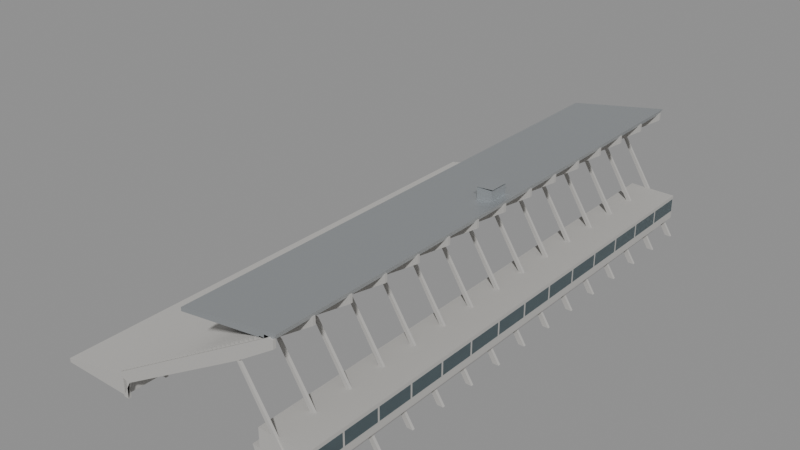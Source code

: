 # Source: trybuna_glowna_pelna.blend  (saved by Blender 5.2.44; exported with 4.5.12 LTS)
import bpy
from mathutils import Matrix  # noqa: F401  (used for matrix-valued properties, if any)

bpy.ops.wm.read_factory_settings(use_empty=True)
scene = bpy.context.scene
scene.name = 'Scene'

# ---- collections
col_lks_trybuna_glowna = bpy.data.collections.new('LKS_Trybuna_Glowna'); scene.collection.children.link(col_lks_trybuna_glowna)

# ---- materials (node trees are filled in below, after node groups)
mat_mat_concrete_brutalist = bpy.data.materials.new('Mat_Concrete_Brutalist')
mat_mat_glass_ribbon = bpy.data.materials.new('Mat_Glass_Ribbon')
mat_mat_corrugated_metal = bpy.data.materials.new('Mat_Corrugated_Metal')

# ---- material node trees
mat_mat_concrete_brutalist.use_nodes = True; mat_mat_concrete_brutalist.node_tree.nodes.clear()
_N = mat_mat_concrete_brutalist.node_tree.nodes; _L = mat_mat_concrete_brutalist.node_tree.links
n0 = _N.new('ShaderNodeBsdfPrincipled'); n0.name = 'Principled BSDF'; n0.location = (-200, 100)
n0.inputs[0].default_value = (0.48, 0.47, 0.45, 1.0)
n0.inputs[2].default_value = 0.85
n0.inputs[10].default_value = 0.005
n1 = _N.new('ShaderNodeOutputMaterial'); n1.name = 'Material Output'; n1.location = (200, 100)
_L.new(n0.outputs[0], n1.inputs[0])
n1.is_active_output = True
mat_mat_glass_ribbon.use_nodes = True; mat_mat_glass_ribbon.node_tree.nodes.clear()
_N = mat_mat_glass_ribbon.node_tree.nodes; _L = mat_mat_glass_ribbon.node_tree.links
n0 = _N.new('ShaderNodeBsdfPrincipled'); n0.name = 'Principled BSDF'; n0.location = (-200, 100)
n0.inputs[0].default_value = (0.15, 0.22, 0.25, 1.0)
n0.inputs[2].default_value = 0.15
n0.inputs[10].default_value = 0.005
n0.inputs[18].default_value = 0.7
n1 = _N.new('ShaderNodeOutputMaterial'); n1.name = 'Material Output'; n1.location = (200, 100)
_L.new(n0.outputs[0], n1.inputs[0])
n1.is_active_output = True
mat_mat_corrugated_metal.use_nodes = True; mat_mat_corrugated_metal.node_tree.nodes.clear()
_N = mat_mat_corrugated_metal.node_tree.nodes; _L = mat_mat_corrugated_metal.node_tree.links
n0 = _N.new('ShaderNodeBsdfPrincipled'); n0.name = 'Principled BSDF'; n0.location = (-200, 100)
n0.inputs[0].default_value = (0.55, 0.58, 0.6, 1.0)
n0.inputs[1].default_value = 0.8
n0.inputs[2].default_value = 0.45
n0.inputs[10].default_value = 0.005
n1 = _N.new('ShaderNodeOutputMaterial'); n1.name = 'Material Output'; n1.location = (200, 100)
_L.new(n0.outputs[0], n1.inputs[0])
n1.is_active_output = True

# ---- meshes
me_dzwigar_nosny_mesh = bpy.data.meshes.new('Dzwigar_Nosny_Mesh')
me_dzwigar_nosny_mesh.from_pydata([(5.0, -0.275, 4.0), (5.0, -0.275, 4.8), (40.5, -0.275, 26.0), (41.5, -0.275, 26.0), (41.5, -0.275, 24.5), (34.0, -0.275, 19.5), (7.0, -0.275, 3.5), (5.0, -0.275, 0.0), (6.2, -0.275, 0.0), (6.2, -0.275, 3.5), (5.0, 0.275, 4.0), (5.0, 0.275, 4.8), (40.5, 0.275, 26.0), (41.5, 0.275, 26.0), (41.5, 0.275, 24.5), (34.0, 0.275, 19.5), (7.0, 0.275, 3.5), (5.0, 0.275, 0.0), (6.2, 0.275, 0.0), (6.2, 0.275, 3.5), (33.5, -0.25, 19.8), (45.8, -0.25, 0.0), (47.0, -0.25, 0.0), (34.5, -0.25, 19.2), (33.5, 0.25, 19.8), (34.5, 0.25, 19.2), (47.0, 0.25, 0.0), (45.8, 0.25, 0.0), (33.5, -0.25, 19.8), (34.5, -0.25, 19.2), (34.5, 0.25, 19.2), (33.5, 0.25, 19.8), (34.5, -0.25, 19.2), (47.0, -0.25, 0.0), (47.0, 0.25, 0.0), (34.5, 0.25, 19.2), (45.8, -0.25, 0.0), (33.5, -0.25, 19.8), (33.5, 0.25, 19.8), (45.8, 0.25, 0.0), (47.0, -0.25, 0.0), (45.8, -0.25, 0.0), (45.8, 0.25, 0.0), (47.0, 0.25, 0.0)], [], [(0, 9, 8, 7, 6, 5, 4, 3, 2, 1), (10, 11, 12, 13, 14, 15, 16, 17, 18, 19), (2, 3, 13, 12), (9, 0, 10, 19), (6, 7, 17, 16), (3, 4, 14, 13), (0, 1, 11, 10), (7, 8, 18, 17), (4, 5, 15, 14), (1, 2, 12, 11), (8, 9, 19, 18), (5, 6, 16, 15), (20, 21, 22, 23), (24, 25, 26, 27), (28, 29, 30, 31), (32, 33, 34, 35), (36, 37, 38, 39), (40, 41, 42, 43)])
me_dzwigar_nosny_mesh.materials.append(mat_mat_concrete_brutalist)
me_dzwigar_nosny_mesh.materials.append(mat_mat_concrete_brutalist)
me_dzwigar_nosny_mesh.update()
me_widownia_gorna_mesh = bpy.data.meshes.new('Widownia_Gorna_Mesh')
me_widownia_gorna_mesh.from_pydata([(5.5, 0.0, 4.8), (5.5, 0.0, 5.406), (6.5, 0.0, 5.406), (6.5, 0.0, 6.011), (7.5, 0.0, 6.011), (7.5, 0.0, 6.617), (8.5, 0.0, 6.617), (8.5, 0.0, 7.223), (9.5, 0.0, 7.223), (9.5, 0.0, 7.829), (10.5, 0.0, 7.829), (10.5, 0.0, 8.434), (11.5, 0.0, 8.434), (11.5, 0.0, 9.04), (12.5, 0.0, 9.04), (12.5, 0.0, 9.646), (13.5, 0.0, 9.646), (13.5, 0.0, 10.25), (14.5, 0.0, 10.25), (14.5, 0.0, 10.86), (15.5, 0.0, 10.86), (15.5, 0.0, 11.46), (16.5, 0.0, 11.46), (16.5, 0.0, 12.07), (17.5, 0.0, 12.07), (17.5, 0.0, 12.67), (18.5, 0.0, 12.67), (18.5, 0.0, 13.28), (19.5, 0.0, 13.28), (19.5, 0.0, 13.89), (20.5, 0.0, 13.89), (20.5, 0.0, 14.49), (21.5, 0.0, 14.49), (21.5, 0.0, 15.1), (22.5, 0.0, 15.1), (22.5, 0.0, 15.7), (23.5, 0.0, 15.7), (23.5, 0.0, 16.31), (24.5, 0.0, 16.31), (24.5, 0.0, 16.91), (25.5, 0.0, 16.91), (25.5, 0.0, 17.52), (26.5, 0.0, 17.52), (26.5, 0.0, 18.13), (27.5, 0.0, 18.13), (27.5, 0.0, 18.73), (28.5, 0.0, 18.73), (28.5, 0.0, 19.34), (29.5, 0.0, 19.34), (29.5, 0.0, 19.94), (30.5, 0.0, 19.94), (30.5, 0.0, 20.55), (31.5, 0.0, 20.55), (31.5, 0.0, 21.15), (32.5, 0.0, 21.15), (32.5, 0.0, 21.76), (33.5, 0.0, 21.76), (33.5, 0.0, 22.37), (34.5, 0.0, 22.37), (34.5, 0.0, 22.97), (35.5, 0.0, 22.97), (35.5, 0.0, 23.58), (36.5, 0.0, 23.58), (36.5, 0.0, 24.18), (37.5, 0.0, 24.18), (37.5, 0.0, 24.79), (38.5, 0.0, 24.79), (38.5, 0.0, 25.39), (39.5, 0.0, 25.39), (39.5, 0.0, 26.0), (40.5, 0.0, 26.0), (40.5, 0.0, 25.8), (5.5, 0.0, 4.6), (5.5, 7.714, 4.8), (5.5, 7.714, 5.406), (6.5, 7.714, 5.406), (6.5, 7.714, 6.011), (7.5, 7.714, 6.011), (7.5, 7.714, 6.617), (8.5, 7.714, 6.617), (8.5, 7.714, 7.223), (9.5, 7.714, 7.223), (9.5, 7.714, 7.829), (10.5, 7.714, 7.829), (10.5, 7.714, 8.434), (11.5, 7.714, 8.434), (11.5, 7.714, 9.04), (12.5, 7.714, 9.04), (12.5, 7.714, 9.646), (13.5, 7.714, 9.646), (13.5, 7.714, 10.25), (14.5, 7.714, 10.25), (14.5, 7.714, 10.86), (15.5, 7.714, 10.86), (15.5, 7.714, 11.46), (16.5, 7.714, 11.46), (16.5, 7.714, 12.07), (17.5, 7.714, 12.07), (17.5, 7.714, 12.67), (18.5, 7.714, 12.67), (18.5, 7.714, 13.28), (19.5, 7.714, 13.28), (19.5, 7.714, 13.89), (20.5, 7.714, 13.89), (20.5, 7.714, 14.49), (21.5, 7.714, 14.49), (21.5, 7.714, 15.1), (22.5, 7.714, 15.1), (22.5, 7.714, 15.7), (23.5, 7.714, 15.7), (23.5, 7.714, 16.31), (24.5, 7.714, 16.31), (24.5, 7.714, 16.91), (25.5, 7.714, 16.91), (25.5, 7.714, 17.52), (26.5, 7.714, 17.52), (26.5, 7.714, 18.13), (27.5, 7.714, 18.13), (27.5, 7.714, 18.73), (28.5, 7.714, 18.73), (28.5, 7.714, 19.34), (29.5, 7.714, 19.34), (29.5, 7.714, 19.94), (30.5, 7.714, 19.94), (30.5, 7.714, 20.55), (31.5, 7.714, 20.55), (31.5, 7.714, 21.15), (32.5, 7.714, 21.15), (32.5, 7.714, 21.76), (33.5, 7.714, 21.76), (33.5, 7.714, 22.37), (34.5, 7.714, 22.37), (34.5, 7.714, 22.97), (35.5, 7.714, 22.97), (35.5, 7.714, 23.58), (36.5, 7.714, 23.58), (36.5, 7.714, 24.18), (37.5, 7.714, 24.18), (37.5, 7.714, 24.79), (38.5, 7.714, 24.79), (38.5, 7.714, 25.39), (39.5, 7.714, 25.39), (39.5, 7.714, 26.0), (40.5, 7.714, 26.0), (40.5, 7.714, 25.8), (5.5, 7.714, 4.6)], [], [(0, 72, 71, 70, 69, 68, 67, 66, 65, 64, 63, 62, 61, 60, 59, 58, 57, 56, 55, 54, 53, 52, 51, 50, 49, 48, 47, 46, 45, 44, 43, 42, 41, 40, 39, 38, 37, 36, 35, 34, 33, 32, 31, 30, 29, 28, 27, 26, 25, 24, 23, 22, 21, 20, 19, 18, 17, 16, 15, 14, 13, 12, 11, 10, 9, 8, 7, 6, 5, 4, 3, 2, 1), (73, 74, 75, 76, 77, 78, 79, 80, 81, 82, 83, 84, 85, 86, 87, 88, 89, 90, 91, 92, 93, 94, 95, 96, 97, 98, 99, 100, 101, 102, 103, 104, 105, 106, 107, 108, 109, 110, 111, 112, 113, 114, 115, 116, 117, 118, 119, 120, 121, 122, 123, 124, 125, 126, 127, 128, 129, 130, 131, 132, 133, 134, 135, 136, 137, 138, 139, 140, 141, 142, 143, 144, 145), (48, 49, 122, 121), (22, 23, 96, 95), (49, 50, 123, 122), (23, 24, 97, 96), (50, 51, 124, 123), (24, 25, 98, 97), (51, 52, 125, 124), (25, 26, 99, 98), (72, 0, 73, 145), (52, 53, 126, 125), (26, 27, 100, 99), (0, 1, 74, 73), (53, 54, 127, 126), (27, 28, 101, 100), (1, 2, 75, 74), (54, 55, 128, 127), (28, 29, 102, 101), (2, 3, 76, 75), (55, 56, 129, 128), (29, 30, 103, 102), (3, 4, 77, 76), (56, 57, 130, 129), (30, 31, 104, 103), (4, 5, 78, 77), (57, 58, 131, 130), (31, 32, 105, 104), (5, 6, 79, 78), (58, 59, 132, 131), (32, 33, 106, 105), (6, 7, 80, 79), (59, 60, 133, 132), (33, 34, 107, 106), (7, 8, 81, 80), (60, 61, 134, 133), (34, 35, 108, 107), (8, 9, 82, 81), (61, 62, 135, 134), (35, 36, 109, 108), (9, 10, 83, 82), (62, 63, 136, 135), (36, 37, 110, 109), (10, 11, 84, 83), (63, 64, 137, 136), (37, 38, 111, 110), (11, 12, 85, 84), (64, 65, 138, 137), (38, 39, 112, 111), (12, 13, 86, 85), (65, 66, 139, 138), (39, 40, 113, 112), (13, 14, 87, 86), (66, 67, 140, 139), (40, 41, 114, 113), (14, 15, 88, 87), (67, 68, 141, 140), (41, 42, 115, 114), (15, 16, 89, 88), (68, 69, 142, 141), (42, 43, 116, 115), (16, 17, 90, 89), (69, 70, 143, 142), (43, 44, 117, 116), (17, 18, 91, 90), (70, 71, 144, 143), (44, 45, 118, 117), (18, 19, 92, 91), (71, 72, 145, 144), (45, 46, 119, 118), (19, 20, 93, 92), (46, 47, 120, 119), (20, 21, 94, 93), (47, 48, 121, 120), (21, 22, 95, 94)])
me_widownia_gorna_mesh.materials.append(mat_mat_concrete_brutalist)
me_widownia_gorna_mesh.update()
me_widownia_dolna_mesh = bpy.data.meshes.new('Widownia_Dolna_Mesh')
me_widownia_dolna_mesh.from_pydata([(-10.0, 0.0, 0.6), (-10.0, 0.0, 0.8267), (-9.0, 0.0, 0.8267), (-9.0, 0.0, 1.053), (-8.0, 0.0, 1.053), (-8.0, 0.0, 1.28), (-7.0, 0.0, 1.28), (-7.0, 0.0, 1.507), (-6.0, 0.0, 1.507), (-6.0, 0.0, 1.733), (-5.0, 0.0, 1.733), (-5.0, 0.0, 1.96), (-4.0, 0.0, 1.96), (-4.0, 0.0, 2.187), (-3.0, 0.0, 2.187), (-3.0, 0.0, 2.413), (-2.0, 0.0, 2.413), (-2.0, 0.0, 2.64), (-1.0, 0.0, 2.64), (-1.0, 0.0, 2.867), (0.0, 0.0, 2.867), (0.0, 0.0, 3.093), (1.0, 0.0, 3.093), (1.0, 0.0, 3.32), (2.0, 0.0, 3.32), (2.0, 0.0, 3.547), (3.0, 0.0, 3.547), (3.0, 0.0, 3.773), (4.0, 0.0, 3.773), (4.0, 0.0, 4.0), (5.0, 0.0, 4.0), (5.0, 0.0, 0.0), (-10.0, 0.0, 0.0), (-10.0, 7.714, 0.6), (-10.0, 7.714, 0.8267), (-9.0, 7.714, 0.8267), (-9.0, 7.714, 1.053), (-8.0, 7.714, 1.053), (-8.0, 7.714, 1.28), (-7.0, 7.714, 1.28), (-7.0, 7.714, 1.507), (-6.0, 7.714, 1.507), (-6.0, 7.714, 1.733), (-5.0, 7.714, 1.733), (-5.0, 7.714, 1.96), (-4.0, 7.714, 1.96), (-4.0, 7.714, 2.187), (-3.0, 7.714, 2.187), (-3.0, 7.714, 2.413), (-2.0, 7.714, 2.413), (-2.0, 7.714, 2.64), (-1.0, 7.714, 2.64), (-1.0, 7.714, 2.867), (0.0, 7.714, 2.867), (0.0, 7.714, 3.093), (1.0, 7.714, 3.093), (1.0, 7.714, 3.32), (2.0, 7.714, 3.32), (2.0, 7.714, 3.547), (3.0, 7.714, 3.547), (3.0, 7.714, 3.773), (4.0, 7.714, 3.773), (4.0, 7.714, 4.0), (5.0, 7.714, 4.0), (5.0, 7.714, 0.0), (-10.0, 7.714, 0.0)], [], [(0, 32, 31, 30, 29, 28, 27, 26, 25, 24, 23, 22, 21, 20, 19, 18, 17, 16, 15, 14, 13, 12, 11, 10, 9, 8, 7, 6, 5, 4, 3, 2, 1), (33, 34, 35, 36, 37, 38, 39, 40, 41, 42, 43, 44, 45, 46, 47, 48, 49, 50, 51, 52, 53, 54, 55, 56, 57, 58, 59, 60, 61, 62, 63, 64, 65), (28, 29, 62, 61), (15, 16, 49, 48), (2, 3, 36, 35), (29, 30, 63, 62), (16, 17, 50, 49), (3, 4, 37, 36), (30, 31, 64, 63), (17, 18, 51, 50), (4, 5, 38, 37), (31, 32, 65, 64), (18, 19, 52, 51), (5, 6, 39, 38), (19, 20, 53, 52), (6, 7, 40, 39), (20, 21, 54, 53), (7, 8, 41, 40), (21, 22, 55, 54), (8, 9, 42, 41), (22, 23, 56, 55), (9, 10, 43, 42), (23, 24, 57, 56), (10, 11, 44, 43), (24, 25, 58, 57), (11, 12, 45, 44), (25, 26, 59, 58), (12, 13, 46, 45), (32, 0, 33, 65), (26, 27, 60, 59), (13, 14, 47, 46), (0, 1, 34, 33), (27, 28, 61, 60), (14, 15, 48, 47), (1, 2, 35, 34)])
me_widownia_dolna_mesh.materials.append(mat_mat_concrete_brutalist)
me_widownia_dolna_mesh.update()
me_pawilon_hala_modul_mesh = bpy.data.meshes.new('Pawilon_Hala_Modul_Mesh')
me_pawilon_hala_modul_mesh.from_pydata([(36.0, 0.0, 4.2), (35.5, 0.0, 5.5), (37.0, 0.0, 5.5), (37.0, 0.0, 9.2), (46.5, 0.0, 9.2), (46.5, 0.0, 4.2), (43.0, 0.0, 4.2), (43.0, 0.0, 0.0), (39.0, 0.0, 0.0), (39.0, 0.0, 4.2), (36.0, 7.714, 4.2), (35.5, 7.714, 5.5), (37.0, 7.714, 5.5), (37.0, 7.714, 9.2), (46.5, 7.714, 9.2), (46.5, 7.714, 4.2), (43.0, 7.714, 4.2), (43.0, 7.714, 0.0), (39.0, 7.714, 0.0), (39.0, 7.714, 4.2)], [], [(0, 9, 8, 7, 6, 5, 4, 3, 2, 1), (10, 11, 12, 13, 14, 15, 16, 17, 18, 19), (3, 4, 14, 13), (0, 1, 11, 10), (7, 8, 18, 17), (4, 5, 15, 14), (1, 2, 12, 11), (8, 9, 19, 18), (5, 6, 16, 15), (2, 3, 13, 12), (9, 0, 10, 19), (6, 7, 17, 16)])
me_pawilon_hala_modul_mesh.materials.append(mat_mat_concrete_brutalist)
me_pawilon_hala_modul_mesh.update()
me_okna_al_unii_mesh = bpy.data.meshes.new('Okna_Al_Unii_Mesh')
me_okna_al_unii_mesh.from_pydata([(46.52, 0.2, 5.8), (46.52, 7.514, 5.8), (46.52, 7.514, 8.5), (46.52, 0.2, 8.5)], [], [(0, 1, 2, 3)])
me_okna_al_unii_mesh.materials.append(mat_mat_glass_ribbon)
me_okna_al_unii_mesh.update()
me_dach_wspornikowy_mesh = bpy.data.meshes.new('Dach_Wspornikowy_Mesh')
me_dach_wspornikowy_mesh.from_pydata([(42.0, 0.0, 27.0), (22.0, 0.0, 23.5), (22.0, 0.0, 22.8), (41.0, 0.0, 25.5), (42.0, 7.714, 27.0), (22.0, 7.714, 23.5), (22.0, 7.714, 22.8), (41.0, 7.714, 25.5)], [], [(0, 3, 2, 1), (4, 5, 6, 7), (2, 3, 7, 6), (0, 1, 5, 4), (1, 2, 6, 5), (3, 0, 4, 7)])
me_dach_wspornikowy_mesh.materials.append(mat_mat_corrugated_metal)
me_dach_wspornikowy_mesh.update()
me_stanowisko_spikerskie_kurnik_mesh = bpy.data.meshes.new('Stanowisko_Spikerskie_Kurnik_Mesh')
me_stanowisko_spikerskie_kurnik_mesh.from_pydata([(37.0, 52.0, 26.0), (37.0, 52.0, 28.6), (37.0, 56.0, 26.0), (37.0, 56.0, 28.6), (40.0, 52.0, 26.0), (40.0, 52.0, 28.6), (40.0, 56.0, 26.0), (40.0, 56.0, 28.6), (36.6, 51.7, 28.7), (40.4, 51.7, 29.0), (40.4, 56.3, 29.0), (36.6, 56.3, 28.7)], [], [(0, 1, 3, 2), (2, 3, 7, 6), (6, 7, 5, 4), (4, 5, 1, 0), (2, 6, 4, 0), (7, 3, 1, 5), (8, 9, 10, 11)])
me_stanowisko_spikerskie_kurnik_mesh.materials.append(mat_mat_corrugated_metal)
me_stanowisko_spikerskie_kurnik_mesh.update()

# ---- objects
ob_dzwigar_i_odciag_modul = bpy.data.objects.new('Dzwigar_i_Odciag_Modul', me_dzwigar_nosny_mesh)
ob_widownia_gorna_modul = bpy.data.objects.new('Widownia_Gorna_Modul', me_widownia_gorna_mesh)
ob_widownia_dolna_modul = bpy.data.objects.new('Widownia_Dolna_Modul', me_widownia_dolna_mesh)
ob_pawilon_zaplecze_modul = bpy.data.objects.new('Pawilon_Zaplecze_Modul', me_pawilon_hala_modul_mesh)
ob_okna_al_unii_modul = bpy.data.objects.new('Okna_Al_Unii_Modul', me_okna_al_unii_mesh)
ob_dach_wspornikowy_modul = bpy.data.objects.new('Dach_Wspornikowy_Modul', me_dach_wspornikowy_mesh)
ob_dzwigar_zamykajacy_os15 = bpy.data.objects.new('Dzwigar_Zamykajacy_Os15', me_dzwigar_nosny_mesh)
ob_stanowisko_spikerskie_kurnik = bpy.data.objects.new('Stanowisko_Spikerskie_Kurnik', me_stanowisko_spikerskie_kurnik_mesh)

# ---- transforms, parenting, visibility, modifiers, constraints
ob_dzwigar_i_odciag_modul.location = (0.0, 0.0, 0.0)
_m = ob_dzwigar_i_odciag_modul.modifiers.new('Array_14_Przensel', 'ARRAY')
_m.count = 14
_m.use_constant_offset = True
_m.constant_offset_displace = (0.0, 7.714, 0.0)
_m.use_relative_offset = False
ob_widownia_gorna_modul.location = (0.0, 0.0, 0.0)
_m = ob_widownia_gorna_modul.modifiers.new('Array_14_Przensel', 'ARRAY')
_m.count = 14
_m.use_constant_offset = True
_m.constant_offset_displace = (0.0, 7.714, 0.0)
_m.use_relative_offset = False
ob_widownia_dolna_modul.location = (0.0, 0.0, 0.0)
_m = ob_widownia_dolna_modul.modifiers.new('Array_14_Przensel', 'ARRAY')
_m.count = 14
_m.use_constant_offset = True
_m.constant_offset_displace = (0.0, 7.714, 0.0)
_m.use_relative_offset = False
ob_pawilon_zaplecze_modul.location = (0.0, 0.0, 0.0)
_m = ob_pawilon_zaplecze_modul.modifiers.new('Array_14_Przensel', 'ARRAY')
_m.count = 14
_m.use_constant_offset = True
_m.constant_offset_displace = (0.0, 7.714, 0.0)
_m.use_relative_offset = False
ob_okna_al_unii_modul.location = (0.0, 0.0, 0.0)
_m = ob_okna_al_unii_modul.modifiers.new('Array_14_Przensel', 'ARRAY')
_m.count = 14
_m.use_constant_offset = True
_m.constant_offset_displace = (0.0, 7.714, 0.0)
_m.use_relative_offset = False
ob_dach_wspornikowy_modul.location = (0.0, 0.0, 0.0)
_m = ob_dach_wspornikowy_modul.modifiers.new('Array_14_Przensel', 'ARRAY')
_m.count = 14
_m.use_constant_offset = True
_m.constant_offset_displace = (0.0, 7.714, 0.0)
_m.use_relative_offset = False
ob_dzwigar_zamykajacy_os15.location = (0.0, 108.0, 0.0)
ob_stanowisko_spikerskie_kurnik.location = (0.0, 0.0, 0.0)

# ---- collection membership
col_lks_trybuna_glowna.objects.link(ob_dzwigar_i_odciag_modul)
col_lks_trybuna_glowna.objects.link(ob_widownia_gorna_modul)
col_lks_trybuna_glowna.objects.link(ob_widownia_dolna_modul)
col_lks_trybuna_glowna.objects.link(ob_pawilon_zaplecze_modul)
col_lks_trybuna_glowna.objects.link(ob_okna_al_unii_modul)
col_lks_trybuna_glowna.objects.link(ob_dach_wspornikowy_modul)
col_lks_trybuna_glowna.objects.link(ob_dzwigar_zamykajacy_os15)
col_lks_trybuna_glowna.objects.link(ob_stanowisko_spikerskie_kurnik)

# ---- scene / render settings (as saved in the file)
scene.frame_start = 1; scene.frame_end = 250; scene.frame_set(1)
scene.render.engine = 'BLENDER_EEVEE_NEXT'
scene.render.bake_bias = 0.0
scene.render.bake_samples = 0
scene.render.compositor_device = 'GPU'
scene.eevee.use_volume_custom_range = False
scene.eevee.fast_gi_thickness_near = 0.1
scene.eevee.fast_gi_thickness_far = 0.0
scene.eevee.ray_tracing_options.screen_trace_thickness = 0.1
bpy.context.view_layer.update()

# ---- added for rendering (the .blend has no active camera and no usable light): camera, sun + grey world if the file has none
cam_auto = bpy.data.cameras.new('AutoCamera')
cam_auto.lens = 50.0
cam_auto.sensor_width = 36.0
cam_auto.clip_end = 2045.75
ob_auto_camera = bpy.data.objects.new('AutoCamera', cam_auto)
scene.collection.objects.link(ob_auto_camera)
ob_auto_camera.location = (135.068, -85.8812, 107.754)
ob_auto_camera.rotation_euler = (1.09748, -7.21219e-08, 0.694738)
scene.camera = ob_auto_camera
light_auto_sun = bpy.data.lights.new('AutoSun', 'SUN')
light_auto_sun.energy = 3.0
light_auto_sun.angle = 0.0523599
ob_auto_sun = bpy.data.objects.new('AutoSun', light_auto_sun)
scene.collection.objects.link(ob_auto_sun)
ob_auto_sun.rotation_euler = (0.872665, 0.174533, 0.523599)
if scene.world is None:
    world_auto = bpy.data.worlds.new('AutoWorld')
    world_auto.color = (0.3, 0.3, 0.3)
    scene.world = world_auto
bpy.context.view_layer.update()
